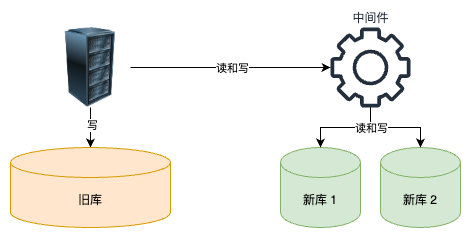

The diagram above was exported from draw.io. Its source (the exported page's mxGraphModel, read from the mxfile embedded in the PNG):
<mxGraphModel dx="699" dy="1096" grid="1" gridSize="10" guides="1" tooltips="1" connect="1" arrows="1" fold="1" page="1" pageScale="1" pageWidth="850" pageHeight="1100" math="0" shadow="0">
  <root>
    <mxCell id="0" />
    <mxCell id="1" parent="0" />
    <mxCell id="2" value="" style="edgeStyle=orthogonalEdgeStyle;rounded=0;orthogonalLoop=1;jettySize=auto;html=1;" edge="1" source="6" target="8" parent="1">
      <mxGeometry relative="1" as="geometry" />
    </mxCell>
    <mxCell id="3" value="写" style="edgeLabel;html=1;align=center;verticalAlign=middle;resizable=0;points=[];" vertex="1" connectable="0" parent="2">
      <mxGeometry x="-0.1588" y="1" relative="1" as="geometry">
        <mxPoint as="offset" />
      </mxGeometry>
    </mxCell>
    <mxCell id="4" style="edgeStyle=orthogonalEdgeStyle;rounded=0;orthogonalLoop=1;jettySize=auto;html=1;exitX=1;exitY=0.5;exitDx=0;exitDy=0;" edge="1" source="6" target="7" parent="1">
      <mxGeometry relative="1" as="geometry" />
    </mxCell>
    <mxCell id="5" value="读和写" style="edgeLabel;html=1;align=center;verticalAlign=middle;resizable=0;points=[];" vertex="1" connectable="0" parent="4">
      <mxGeometry x="0.0088" relative="1" as="geometry">
        <mxPoint as="offset" />
      </mxGeometry>
    </mxCell>
    <mxCell id="6" value="" style="image;html=1;image=img/lib/clip_art/computers/Server_Rack_128x128.png" vertex="1" parent="1">
      <mxGeometry x="80" y="2240" width="80" height="80" as="geometry" />
    </mxCell>
    <mxCell id="7" value="中间件" style="sketch=0;outlineConnect=0;fontColor=#232F3E;gradientColor=none;fillColor=#232F3D;strokeColor=none;dashed=0;verticalLabelPosition=top;verticalAlign=bottom;align=center;html=1;fontSize=12;fontStyle=0;aspect=fixed;pointerEvents=1;shape=mxgraph.aws4.gear;labelPosition=center;" vertex="1" parent="1">
      <mxGeometry x="360" y="2240" width="80" height="80" as="geometry" />
    </mxCell>
    <mxCell id="8" value="旧库" style="shape=cylinder3;whiteSpace=wrap;html=1;boundedLbl=1;backgroundOutline=1;size=15;fillColor=#ffe6cc;strokeColor=#d79b00;" vertex="1" parent="1">
      <mxGeometry x="40" y="2360" width="160" height="80" as="geometry" />
    </mxCell>
    <mxCell id="9" value="新库 1" style="shape=cylinder3;whiteSpace=wrap;html=1;boundedLbl=1;backgroundOutline=1;size=15;fillColor=#d5e8d4;strokeColor=#82b366;" vertex="1" parent="1">
      <mxGeometry x="310" y="2360" width="80" height="80" as="geometry" />
    </mxCell>
    <mxCell id="10" value="新库 2" style="shape=cylinder3;whiteSpace=wrap;html=1;boundedLbl=1;backgroundOutline=1;size=15;fillColor=#d5e8d4;strokeColor=#82b366;" vertex="1" parent="1">
      <mxGeometry x="410" y="2360" width="80" height="80" as="geometry" />
    </mxCell>
    <mxCell id="11" style="edgeStyle=orthogonalEdgeStyle;rounded=0;orthogonalLoop=1;jettySize=auto;html=1;entryX=0.5;entryY=0;entryDx=0;entryDy=0;entryPerimeter=0;" edge="1" source="7" target="9" parent="1">
      <mxGeometry relative="1" as="geometry" />
    </mxCell>
    <mxCell id="12" style="edgeStyle=orthogonalEdgeStyle;rounded=0;orthogonalLoop=1;jettySize=auto;html=1;entryX=0.5;entryY=0;entryDx=0;entryDy=0;entryPerimeter=0;" edge="1" source="7" target="10" parent="1">
      <mxGeometry relative="1" as="geometry" />
    </mxCell>
    <mxCell id="13" value="读和写" style="edgeLabel;html=1;align=center;verticalAlign=middle;resizable=0;points=[];" vertex="1" connectable="0" parent="12">
      <mxGeometry x="-0.7568" relative="1" as="geometry">
        <mxPoint y="9" as="offset" />
      </mxGeometry>
    </mxCell>
  </root>
</mxGraphModel>